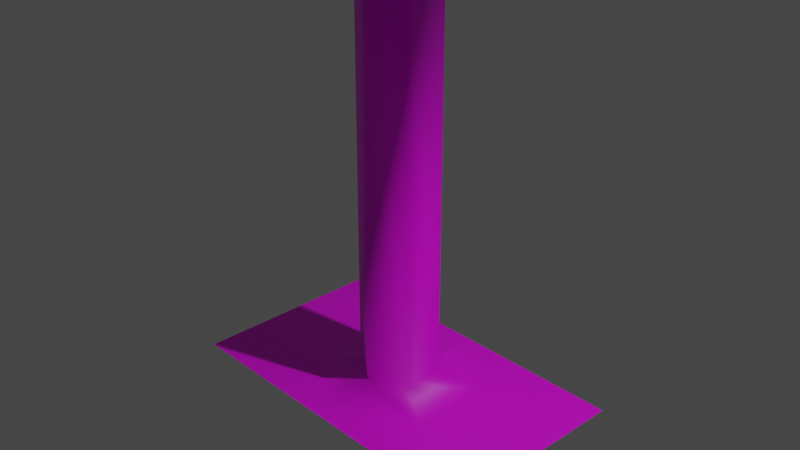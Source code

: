 # Source: LightPole.blend  (saved by Blender 3.2.14; exported with 4.5.12 LTS)
import bpy
from mathutils import Matrix  # noqa: F401  (used for matrix-valued properties, if any)

bpy.ops.wm.read_factory_settings(use_empty=True)
scene = bpy.context.scene
scene.name = 'Scene'

# ---- collections
col_collection = bpy.data.collections.new('Collection'); scene.collection.children.link(col_collection)

# ---- images (referenced by path relative to the original .blend; pixels are not part of the script)
import os
ASSET_DIR = os.environ.get("B2B_ASSET_DIR", "")  # directory of the original .blend (textures are referenced by path, not embedded)
HERE = os.path.dirname(os.path.abspath(__file__))  # packed textures are extracted next to this script under _unpacked/

def load_image(name, relpath, width, height, colorspace="sRGB"):
    """Load a texture the original file referenced (path relative to the .blend, or extracted next to this script)."""
    p = next((c for c in (os.path.join(HERE, relpath), os.path.join(ASSET_DIR, relpath)) if relpath and os.path.exists(c)), "")
    if p:
        img = bpy.data.images.load(p, check_existing=True)
        img.name = name
    else:  # same state as the original file: an image datablock whose file is absent (Cycles renders it pink)
        img = bpy.data.images.new(name, width, height)
        img.source = "FILE"
        img.filepath = "//" + (relpath or name)
    img.colorspace_settings.name = colorspace
    return img
img_singlelight1_png = load_image('SingleLight1.png', 'SingleLight1.png', 1024, 1024, 'sRGB')
img_singlelight_png = load_image('SingleLight.png', 'SingleLight.png', 1024, 1024, 'sRGB')

# ---- materials (node trees are filled in below, after node groups)
mat_material_003 = bpy.data.materials.new('Material.003')
mat_material_003.use_transparent_shadow = False
mat_material_002 = bpy.data.materials.new('Material.002')
mat_material_002.use_transparent_shadow = False
mat_material_001 = bpy.data.materials.new('Material.001')
mat_material_001.use_transparent_shadow = False

# ---- material node trees
mat_material_003.use_nodes = True; mat_material_003.node_tree.nodes.clear()
_N = mat_material_003.node_tree.nodes; _L = mat_material_003.node_tree.links
n0 = _N.new('ShaderNodeBsdfPrincipled'); n0.name = 'Principled BSDF'; n0.location = (10, 300)
n0.distribution = 'GGX'
n0.subsurface_method = 'RANDOM_WALK_SKIN'
n0.inputs[3].default_value = 1.45
n0.inputs[27].default_value = (0.0, 0.0, 0.0, 1.0)
n0.inputs[28].default_value = 1.0
n1 = _N.new('ShaderNodeOutputMaterial'); n1.name = 'Material Output'; n1.location = (300, 300)
n2 = _N.new('ShaderNodeTexImage'); n2.name = 'Image Texture'; n2.location = (-456, 55)
n2.image = img_singlelight1_png
_L.new(n0.outputs[0], n1.inputs[0])
_L.new(n2.outputs[0], n0.inputs[0])
n1.is_active_output = True
mat_material_002.use_nodes = True; mat_material_002.node_tree.nodes.clear()
_N = mat_material_002.node_tree.nodes; _L = mat_material_002.node_tree.links
n0 = _N.new('ShaderNodeBsdfPrincipled'); n0.name = 'Principled BSDF'; n0.location = (10, 300)
n0.distribution = 'GGX'
n0.subsurface_method = 'RANDOM_WALK_SKIN'
n0.inputs[3].default_value = 1.45
n0.inputs[27].default_value = (0.0, 0.0, 0.0, 1.0)
n0.inputs[28].default_value = 1.0
n1 = _N.new('ShaderNodeOutputMaterial'); n1.name = 'Material Output'; n1.location = (300, 300)
n2 = _N.new('ShaderNodeTexImage'); n2.name = 'Image Texture'; n2.location = (-543, 101)
n2.image = img_singlelight1_png
_L.new(n0.outputs[0], n1.inputs[0])
_L.new(n2.outputs[0], n0.inputs[0])
n1.is_active_output = True
mat_material_001.use_nodes = True; mat_material_001.node_tree.nodes.clear()
_N = mat_material_001.node_tree.nodes; _L = mat_material_001.node_tree.links
n0 = _N.new('ShaderNodeBsdfPrincipled'); n0.name = 'Principled BSDF'; n0.location = (10, 300)
n0.distribution = 'GGX'
n0.subsurface_method = 'RANDOM_WALK_SKIN'
n0.inputs[3].default_value = 1.45
n0.inputs[27].default_value = (0.0, 0.0, 0.0, 1.0)
n0.inputs[28].default_value = 1.0
n1 = _N.new('ShaderNodeOutputMaterial'); n1.name = 'Material Output'; n1.location = (300, 300)
n2 = _N.new('ShaderNodeTexImage'); n2.name = 'Image Texture'; n2.location = (-485, 88)
n2.image = img_singlelight_png
_L.new(n0.outputs[0], n1.inputs[0])
_L.new(n2.outputs[0], n0.inputs[0])
n1.is_active_output = True

# ---- world
world_world = bpy.data.worlds.new('World'); scene.world = world_world
world_world.use_nodes = True; world_world.node_tree.nodes.clear()
_N = world_world.node_tree.nodes; _L = world_world.node_tree.links
n0 = _N.new('ShaderNodeOutputWorld'); n0.name = 'World Output'; n0.location = (300, 300)
n1 = _N.new('ShaderNodeBackground'); n1.name = 'Background'; n1.location = (10, 300)
n1.inputs[0].default_value = (0.05088, 0.05088, 0.05088, 1.0)
_L.new(n1.outputs[0], n0.inputs[0])
n0.is_active_output = True
world_world.color = (0.05088, 0.05088, 0.05088)
world_world.use_sun_shadow = False
world_world.sun_shadow_jitter_overblur = 0.0

# ---- cameras
cam_camera = bpy.data.cameras.new('Camera')
cam_camera.clip_end = 100.0
cam_camera.ortho_scale = 7.314

# ---- lights
light_light = bpy.data.lights.new('Light', 'POINT')
light_light.transmission_factor = 0.0
light_light.energy = 1000.0
light_light.shadow_soft_size = 0.1
light_light.shadow_maximum_resolution = 0.006
light_light.use_absolute_resolution = True

# ---- meshes
me_cylinder_002 = bpy.data.meshes.new('Cylinder.002')
me_cylinder_002.from_pydata([(2.581e-08, 2.138, -1.0), (-9.597e-09, 0.6123, 2.974), (1.851, 1.069, -1.0), (0.5303, 0.3062, 2.974), (1.851, -1.069, -1.0), (0.5303, -0.3062, 2.974), (-1.611e-07, -2.138, -1.0), (-6.313e-08, -0.6123, 2.974), (-1.851, -1.069, -1.0), (-0.5303, -0.3062, 2.974), (-1.851, 1.069, -1.0), (-0.5303, 0.3062, 2.974), (0.0, 1.0, -0.9517), (0.866, 0.5, -0.9517), (0.866, -0.5, -0.9517), (-8.742e-08, -1.0, -0.9517), (-0.866, -0.5, -0.9517), (-0.866, 0.5, -0.9517), (0.0, 1.0, 0.3961), (0.866, 0.5, 0.3961), (0.866, -0.5, 0.3961), (-8.742e-08, -1.0, 0.3961), (-0.866, -0.5, 0.3961), (-0.866, 0.5, 0.3961), (0.0, 1.0, 0.4351), (0.866, 0.5, 0.4351), (0.866, -0.5, 0.4351), (-8.742e-08, -1.0, 0.4351), (-0.866, -0.5, 0.4351), (-0.866, 0.5, 0.4351), (-0.8999, -0.5196, 0.7143), (-0.9268, -0.5351, 0.681), (1.193e-09, 1.07, 0.681), (3.711e-10, 1.039, 0.7143), (-0.8999, 0.5196, 0.7143), (-0.9268, 0.5351, 0.681), (-6.325e-09, 0.7613, 0.7521), (0.6593, 0.3806, 0.7521), (0.6593, -0.3806, 0.7521), (-7.288e-08, -0.7613, 0.7521), (-0.6593, -0.3806, 0.7521), (-0.6593, 0.3806, 0.7521), (0.9492, 0.5641, 0.4212), (0.947, 0.5467, 0.4369), (0.9631, 0.5399, 0.4212), (0.9492, 0.5641, 0.4101), (0.9631, 0.5399, 0.4101), (0.947, 0.5467, 0.3943), (0.9631, -0.5399, 0.4212), (0.947, -0.5467, 0.4369), (0.9492, -0.5641, 0.4212), (0.9631, -0.5399, 0.4101), (0.9492, -0.5641, 0.4101), (0.947, -0.5467, 0.3943), (0.01397, -1.104, 0.4212), (-9.56e-08, -1.093, 0.4369), (-0.01397, -1.104, 0.4212), (0.01397, -1.104, 0.4101), (-0.01397, -1.104, 0.4101), (-9.56e-08, -1.093, 0.3943), (-0.9492, -0.5641, 0.4212), (-0.947, -0.5467, 0.4369), (-0.9631, -0.5399, 0.4212), (-0.9492, -0.5641, 0.4101), (-0.9631, -0.5399, 0.4101), (-0.947, -0.5467, 0.3943), (-0.9631, 0.5399, 0.4212), (-0.947, 0.5467, 0.4369), (-0.9492, 0.5641, 0.4212), (-0.9631, 0.5399, 0.4101), (-0.9492, 0.5641, 0.4101), (-0.947, 0.5467, 0.3943), (-0.01397, 1.104, 0.4101), (0.01397, 1.104, 0.4101), (0.0, 1.093, 0.3943), (0.01397, 1.104, 0.4212), (-0.01397, 1.104, 0.4212), (0.0, 1.093, 0.4369), (-7.68e-10, 0.971, 0.7132), (0.0, 1.0, 0.6821), (0.866, 0.5, 0.6821), (0.8409, 0.4855, 0.7132), (0.866, -0.5, 0.6821), (0.8409, -0.4855, 0.7132), (-8.742e-08, -1.0, 0.6821), (-8.566e-08, -0.971, 0.7132), (-0.866, -0.5, 0.6821), (-0.8409, -0.4855, 0.7132), (-0.866, 0.5, 0.6821), (-0.8409, 0.4855, 0.7132), (-9.236e-08, -1.07, 0.681), (-9.047e-08, -1.039, 0.7143), (0.9268, -0.5351, 0.681), (0.8999, -0.5196, 0.7143), (0.9268, 0.5351, 0.681), (0.8999, 0.5196, 0.7143), (4.352, 2.512, -1.001), (4.352, -2.512, -1.001), (-4.352, -2.512, -1.001), (-4.352, 2.512, -1.001), (-2.127e-06, 0.7594, 2.786), (-2.127e-06, 0.7594, 2.961), (0.6471, 0.3858, 2.786), (0.6471, 0.3858, 2.961), (0.6471, -0.3614, 2.786), (0.6471, -0.3614, 2.961), (-2.193e-06, -0.735, 2.786), (-2.193e-06, -0.735, 2.961), (-0.6471, -0.3614, 2.786), (-0.6471, -0.3614, 2.961), (-0.6471, 0.3858, 2.786), (-0.6471, 0.3858, 2.961), (-2.127e-06, 1.508, 3.052), (1.295, 0.76, 3.052), (1.295, -0.7356, 3.052), (-2.258e-06, -1.483, 3.052), (-1.295, -0.7356, 3.052), (-1.295, 0.76, 3.052), (-2.127e-06, 4.436, 3.696), (3.831, 2.224, 3.696), (3.831, -2.2, 3.696), (-2.514e-06, -4.412, 3.696), (-3.831, -2.2, 3.696), (-3.831, 2.224, 3.696), (-2.127e-06, 4.436, 3.749), (3.831, 2.224, 3.749), (3.831, -2.2, 3.749), (-2.514e-06, -4.412, 3.749), (-3.831, -2.2, 3.749), (-3.831, 2.224, 3.749), (-2.131e-06, 0.5627, 3.844), (0.4767, 0.2874, 3.844), (0.4767, -0.2631, 3.844), (-2.179e-06, -0.5383, 3.844), (-0.4768, -0.2631, 3.844), (-0.4768, 0.2874, 3.844), (3.994, 2.318, 3.695), (-2.127e-06, 4.624, 3.695), (3.994, -2.294, 3.695), (-2.53e-06, -4.6, 3.695), (-3.994, -2.294, 3.695), (-3.994, 2.318, 3.695), (3.994, 2.318, 3.75), (-2.127e-06, 4.624, 3.75), (3.994, -2.294, 3.75), (-2.53e-06, -4.6, 3.75), (-3.994, -2.294, 3.75), (-3.994, 2.318, 3.75)], [], [(36, 1, 3, 37), (37, 3, 5, 38), (38, 5, 7, 39), (39, 7, 9, 40), (40, 9, 11, 41), (41, 11, 1, 36), (10, 17, 12, 0), (8, 16, 17, 10), (6, 15, 16, 8), (4, 14, 15, 6), (2, 13, 14, 4), (0, 12, 13, 2), (17, 23, 18, 12), (16, 22, 23, 17), (15, 21, 22, 16), (14, 20, 21, 15), (13, 19, 20, 14), (12, 18, 19, 13), (23, 22, 65, 71), (20, 19, 47, 53), (64, 62, 66, 69), (70, 68, 76, 72), (26, 27, 55, 49), (52, 50, 54, 57), (89, 41, 36, 78), (87, 40, 41, 89), (85, 39, 40, 87), (83, 38, 39, 85), (81, 37, 38, 83), (78, 36, 37, 81), (25, 80, 82, 26), (34, 33, 32, 35), (28, 86, 88, 29), (27, 84, 86, 28), (26, 82, 84, 27), (29, 88, 79, 24), (18, 23, 71, 74), (28, 29, 67, 61), (22, 21, 59, 65), (21, 20, 53, 59), (24, 25, 43, 77), (46, 44, 48, 51), (27, 28, 61, 55), (25, 26, 49, 43), (58, 56, 60, 63), (19, 18, 74, 47), (29, 24, 77, 67), (42, 43, 44), (45, 46, 47), (48, 49, 50), (51, 52, 53), (54, 55, 56), (57, 58, 59), (60, 61, 62), (63, 64, 65), (66, 67, 68), (69, 70, 71), (72, 73, 74), (75, 76, 77), (44, 46, 45, 42), (50, 52, 51, 48), (56, 58, 57, 54), (62, 64, 63, 60), (68, 70, 69, 66), (70, 72, 74, 71), (64, 69, 71, 65), (58, 63, 65, 59), (52, 57, 59, 53), (46, 51, 53, 47), (73, 45, 47, 74), (72, 76, 75, 73), (67, 77, 76, 68), (61, 67, 66, 62), (55, 61, 60, 56), (49, 55, 54, 50), (43, 49, 48, 44), (77, 43, 42, 75), (73, 75, 42, 45), (87, 89, 34, 30), (82, 80, 94, 92), (85, 87, 30, 91), (89, 78, 33, 34), (83, 85, 91, 93), (81, 83, 93, 95), (24, 79, 80, 25), (30, 34, 35, 31), (91, 30, 31, 90), (93, 91, 90, 92), (95, 93, 92, 94), (33, 95, 94, 32), (84, 82, 92, 90), (86, 84, 90, 31), (78, 81, 95, 33), (88, 86, 31, 35), (79, 88, 35, 32), (80, 79, 32, 94), (2, 4, 97, 96), (8, 10, 99, 98), (0, 2, 96, 99, 10), (6, 8, 98, 97, 4), (100, 101, 103, 102), (102, 103, 105, 104), (104, 105, 107, 106), (106, 107, 109, 108), (111, 109, 116, 117), (108, 109, 111, 110), (110, 111, 101, 100), (105, 103, 113, 114), (103, 101, 112, 113), (107, 105, 114, 115), (101, 111, 117, 112), (109, 107, 115, 116), (112, 117, 123, 118), (116, 115, 121, 122), (114, 113, 119, 120), (117, 116, 122, 123), (115, 114, 120, 121), (113, 112, 118, 119), (126, 127, 145, 144), (119, 118, 137, 136), (129, 124, 143, 147), (122, 121, 139, 140), (125, 126, 144, 142), (128, 129, 147, 146), (124, 129, 135, 130), (128, 127, 133, 134), (126, 125, 131, 132), (129, 128, 134, 135), (127, 126, 132, 133), (125, 124, 130, 131), (141, 140, 146, 147), (139, 138, 144, 145), (136, 137, 143, 142), (137, 141, 147, 143), (140, 139, 145, 146), (138, 136, 142, 144), (123, 122, 140, 141), (120, 119, 136, 138), (127, 128, 146, 145), (118, 123, 141, 137), (124, 125, 142, 143), (121, 120, 138, 139), (131, 130, 135, 134, 133, 132)])
me_cylinder_002.polygons.foreach_set('use_smooth', [1, 1, 1, 1, 1, 1, 1, 1, 1, 1, 1, 1, 1, 1, 1, 1, 1, 1, 1, 1, 1, 1, 1, 1, 1, 1, 1, 1, 1, 1, 1, 1, 1, 1, 1, 1, 1, 1, 1, 1, 1, 1, 1, 1, 1, 1, 1, 1, 1, 1, 1, 1, 1, 1, 1, 1, 1, 1, 1, 1, 1, 1, 1, 1, 1, 1, 1, 1, 1, 1, 1, 1, 1, 1, 1, 1, 1, 1, 1, 1, 1, 1, 1, 1, 1, 1, 1, 1, 1, 1, 1, 1, 1, 1, 1, 1, 1, 1, 1, 1, 0, 0, 0, 0, 0, 0, 0, 0, 0, 0, 0, 0, 0, 0, 0, 0, 0, 0, 0, 0, 0, 0, 0, 0, 0, 0, 0, 0, 0, 0, 0, 0, 0, 0, 0, 0, 0, 0, 0, 0, 0, 0, 0])
_uv = me_cylinder_002.uv_layers.new(name='UVMap')
_uv.uv.foreach_set('vector', [0.7313, 0.6714, 0.7256, 0.8544, 0.6993, 0.8544, 0.693, 0.6691, 0.693, 0.6691, 0.6993, 0.8544, 0.67, 0.8592, 0.6561, 0.6809, 0.9508, 0.676, 0.9339, 0.8494, 0.908, 0.8446, 0.9137, 0.6616, 0.9137, 0.6616, 0.908, 0.8446, 0.8816, 0.8446, 0.8754, 0.6593, 0.8754, 0.6593, 0.8816, 0.8446, 0.8523, 0.8494, 0.8384, 0.6711, 0.7685, 0.6859, 0.7516, 0.8592, 0.7256, 0.8544, 0.7313, 0.6714, 0.689, 0.231, 0.7039, 0.2165, 0.7171, 0.2292, 0.7171, 0.2582, 0.689, 0.1765, 0.7039, 0.191, 0.7039, 0.2165, 0.689, 0.231, 0.7171, 0.1493, 0.7171, 0.1783, 0.7039, 0.191, 0.689, 0.1765, 0.7452, 0.1765, 0.7302, 0.191, 0.7171, 0.1783, 0.7171, 0.1493, 0.7452, 0.231, 0.7302, 0.2165, 0.7302, 0.191, 0.7452, 0.1765, 0.7171, 0.2582, 0.7171, 0.2292, 0.7302, 0.2165, 0.7452, 0.231, 0.7832, 0.5103, 0.78, 0.6222, 0.7343, 0.6121, 0.7337, 0.5064, 0.868, 0.4975, 0.8719, 0.6024, 0.8264, 0.6123, 0.8212, 0.5029, 0.9161, 0.4966, 0.9166, 0.6023, 0.8719, 0.6024, 0.868, 0.4975, 0.9655, 0.5005, 0.9624, 0.6124, 0.9166, 0.6023, 0.9161, 0.4966, 0.6856, 0.5073, 0.6896, 0.6122, 0.6441, 0.6221, 0.6389, 0.5128, 0.7337, 0.5064, 0.7343, 0.6121, 0.6896, 0.6122, 0.6856, 0.5073, 0.8264, 0.6123, 0.8719, 0.6024, 0.872, 0.6079, 0.825, 0.6181, 0.6441, 0.6221, 0.6896, 0.6122, 0.6897, 0.6177, 0.6426, 0.6279, 0.8714, 0.6097, 0.8715, 0.6108, 0.8255, 0.6212, 0.8254, 0.6198, 0.7809, 0.6311, 0.7808, 0.6323, 0.7345, 0.6212, 0.7346, 0.6201, 0.9613, 0.6295, 0.9158, 0.6183, 0.9161, 0.613, 0.9637, 0.6245, 0.9633, 0.6213, 0.9632, 0.6225, 0.9169, 0.6114, 0.9169, 0.6103, 0.7756, 0.6724, 0.7685, 0.6859, 0.7313, 0.6714, 0.7317, 0.6564, 0.8741, 0.6458, 0.8754, 0.6593, 0.8384, 0.6711, 0.8324, 0.6596, 0.9141, 0.6466, 0.9137, 0.6616, 0.8754, 0.6593, 0.8741, 0.6458, 0.958, 0.6626, 0.9508, 0.676, 0.9137, 0.6616, 0.9141, 0.6466, 0.6917, 0.6556, 0.693, 0.6691, 0.6561, 0.6809, 0.6501, 0.6694, 0.7317, 0.6564, 0.7313, 0.6714, 0.693, 0.6691, 0.6917, 0.6556, 0.69, 0.6281, 0.6912, 0.6441, 0.6475, 0.657, 0.6457, 0.6389, 0.7778, 0.6684, 0.732, 0.6523, 0.7322, 0.6493, 0.779, 0.6652, 0.8724, 0.6183, 0.8736, 0.6343, 0.8299, 0.6472, 0.8281, 0.6291, 0.9158, 0.6183, 0.9149, 0.6344, 0.8736, 0.6343, 0.8724, 0.6183, 0.9613, 0.6295, 0.9599, 0.6483, 0.9149, 0.6344, 0.9158, 0.6183, 0.7789, 0.6394, 0.7776, 0.6582, 0.7326, 0.6442, 0.7334, 0.6281, 0.7343, 0.6121, 0.78, 0.6222, 0.7817, 0.6293, 0.7339, 0.6182, 0.8724, 0.6183, 0.8281, 0.6291, 0.8253, 0.623, 0.8722, 0.6124, 0.8719, 0.6024, 0.9166, 0.6023, 0.9163, 0.6084, 0.872, 0.6079, 0.9166, 0.6023, 0.9624, 0.6124, 0.9641, 0.6195, 0.9163, 0.6084, 0.7334, 0.6281, 0.69, 0.6281, 0.6898, 0.6222, 0.7337, 0.6228, 0.6891, 0.6196, 0.6891, 0.6206, 0.6432, 0.631, 0.6431, 0.6296, 0.9158, 0.6183, 0.8724, 0.6183, 0.8722, 0.6124, 0.9161, 0.613, 0.69, 0.6281, 0.6457, 0.6389, 0.643, 0.6329, 0.6898, 0.6222, 0.9155, 0.6101, 0.9155, 0.6112, 0.8728, 0.6107, 0.8728, 0.6096, 0.6896, 0.6122, 0.7343, 0.6121, 0.7339, 0.6182, 0.6897, 0.6177, 0.7789, 0.6394, 0.7334, 0.6281, 0.7337, 0.6228, 0.7813, 0.6343, 0.6904, 0.6205, 0.6898, 0.6222, 0.6891, 0.6206, 0.6904, 0.6194, 0.6891, 0.6196, 0.6897, 0.6177, 0.9648, 0.6229, 0.9637, 0.6245, 0.9632, 0.6225, 0.9649, 0.6216, 0.9633, 0.6213, 0.9641, 0.6195, 0.9169, 0.6114, 0.9161, 0.613, 0.9155, 0.6112, 0.9169, 0.6103, 0.9155, 0.6101, 0.9163, 0.6084, 0.8728, 0.6107, 0.8722, 0.6124, 0.8715, 0.6108, 0.8728, 0.6096, 0.8714, 0.6097, 0.872, 0.6079, 0.7825, 0.6327, 0.7813, 0.6343, 0.7808, 0.6323, 0.7826, 0.6315, 0.7809, 0.6311, 0.7817, 0.6293, 0.7346, 0.6201, 0.7332, 0.6199, 0.7339, 0.6182, 0.7331, 0.621, 0.7345, 0.6212, 0.7337, 0.6228, 0.6891, 0.6206, 0.6891, 0.6196, 0.6904, 0.6194, 0.6904, 0.6205, 0.9632, 0.6225, 0.9633, 0.6213, 0.9649, 0.6216, 0.9648, 0.6229, 0.9155, 0.6112, 0.9155, 0.6101, 0.9169, 0.6103, 0.9169, 0.6114, 0.8715, 0.6108, 0.8714, 0.6097, 0.8728, 0.6096, 0.8728, 0.6107, 0.7808, 0.6323, 0.7809, 0.6311, 0.7826, 0.6315, 0.7825, 0.6327, 0.7809, 0.6311, 0.7346, 0.6201, 0.7339, 0.6182, 0.7817, 0.6293, 0.8714, 0.6097, 0.8254, 0.6198, 0.825, 0.6181, 0.872, 0.6079, 0.9155, 0.6101, 0.8728, 0.6096, 0.872, 0.6079, 0.9163, 0.6084, 0.9633, 0.6213, 0.9169, 0.6103, 0.9163, 0.6084, 0.9641, 0.6195, 0.6891, 0.6196, 0.6431, 0.6296, 0.6426, 0.6279, 0.6897, 0.6177, 0.7332, 0.6199, 0.6904, 0.6194, 0.6897, 0.6177, 0.7339, 0.6182, 0.7346, 0.6201, 0.7345, 0.6212, 0.7331, 0.621, 0.7332, 0.6199, 0.7813, 0.6343, 0.7337, 0.6228, 0.7345, 0.6212, 0.7808, 0.6323, 0.8722, 0.6124, 0.8253, 0.623, 0.8255, 0.6212, 0.8715, 0.6108, 0.9161, 0.613, 0.8722, 0.6124, 0.8728, 0.6107, 0.9155, 0.6112, 0.9637, 0.6245, 0.9161, 0.613, 0.9169, 0.6114, 0.9632, 0.6225, 0.6898, 0.6222, 0.643, 0.6329, 0.6432, 0.631, 0.6891, 0.6206, 0.7337, 0.6228, 0.6898, 0.6222, 0.6904, 0.6205, 0.7331, 0.621, 0.7332, 0.6199, 0.7331, 0.621, 0.6904, 0.6205, 0.6904, 0.6194, 0.8741, 0.6458, 0.8324, 0.6596, 0.8303, 0.6555, 0.8739, 0.6416, 0.6475, 0.657, 0.6912, 0.6441, 0.6914, 0.648, 0.6466, 0.6614, 0.9141, 0.6466, 0.8741, 0.6458, 0.8739, 0.6416, 0.9144, 0.6424, 0.7756, 0.6724, 0.7317, 0.6564, 0.732, 0.6523, 0.7778, 0.6684, 0.958, 0.6626, 0.9141, 0.6466, 0.9144, 0.6424, 0.9601, 0.6586, 0.6917, 0.6556, 0.6501, 0.6694, 0.6479, 0.6653, 0.6916, 0.6514, 0.7334, 0.6281, 0.7326, 0.6442, 0.6912, 0.6441, 0.69, 0.6281, 0.8739, 0.6416, 0.8303, 0.6555, 0.8289, 0.6516, 0.8738, 0.6381, 0.9144, 0.6424, 0.8739, 0.6416, 0.8738, 0.6381, 0.9146, 0.6395, 0.9601, 0.6586, 0.9144, 0.6424, 0.9146, 0.6395, 0.9613, 0.6554, 0.6916, 0.6514, 0.6479, 0.6653, 0.6466, 0.6614, 0.6914, 0.648, 0.732, 0.6523, 0.6916, 0.6514, 0.6914, 0.648, 0.7322, 0.6493, 0.9149, 0.6344, 0.9599, 0.6483, 0.9613, 0.6554, 0.9146, 0.6395, 0.8736, 0.6343, 0.9149, 0.6344, 0.9146, 0.6395, 0.8738, 0.6381, 0.7317, 0.6564, 0.6917, 0.6556, 0.6916, 0.6514, 0.732, 0.6523, 0.8299, 0.6472, 0.8736, 0.6343, 0.8738, 0.6381, 0.8289, 0.6516, 0.7326, 0.6442, 0.7776, 0.6582, 0.779, 0.6652, 0.7322, 0.6493, 0.6912, 0.6441, 0.7326, 0.6442, 0.7322, 0.6493, 0.6914, 0.648, 0.7452, 0.231, 0.7452, 0.1765, 0.7832, 0.1397, 0.7832, 0.2678, 0.689, 0.1765, 0.689, 0.231, 0.651, 0.2678, 0.651, 0.1397, 0.7171, 0.2582, 0.7452, 0.231, 0.7832, 0.2678, 0.651, 0.2678, 0.689, 0.231, 0.7171, 0.1493, 0.689, 0.1765, 0.651, 0.1397, 0.7832, 0.1397, 0.7452, 0.1765, 0.4458, 0.08897, 0.4586, 0.129, 0.4382, 0.1462, 0.4295, 0.102, 0.4266, 0.1061, 0.4343, 0.1525, 0.4096, 0.1615, 0.4053, 0.1166, 0.4074, 0.1184, 0.4101, 0.1559, 0.3878, 0.1582, 0.3865, 0.121, 0.1599, 0.09175, 0.1725, 0.1316, 0.1568, 0.1476, 0.1441, 0.1065, 0.1316, 0.1674, 0.164, 0.1521, 0.1611, 0.1988, 0.1246, 0.2091, 0.1416, 0.11, 0.1527, 0.148, 0.1293, 0.1571, 0.1198, 0.1216, 0.1196, 0.1166, 0.1243, 0.1583, 0.1009, 0.1609, 0.1027, 0.1208, 0.4021, 0.1684, 0.4297, 0.1661, 0.4452, 0.1945, 0.4085, 0.2082, 0.4297, 0.1661, 0.4539, 0.1319, 0.4806, 0.1553, 0.4452, 0.1945, 0.3918, 0.1551, 0.4021, 0.1684, 0.4085, 0.2082, 0.3728, 0.1858, 0.1027, 0.1556, 0.1316, 0.1674, 0.1246, 0.2091, 0.0847, 0.1867, 0.164, 0.1521, 0.1766, 0.1323, 0.1955, 0.1547, 0.1611, 0.1988, 0.0847, 0.1867, 0.1246, 0.2091, 0.1091, 0.3661, 0.01898, 0.3733, 0.1611, 0.1988, 0.1955, 0.1547, 0.2694, 0.3631, 0.1807, 0.3613, 0.4085, 0.2082, 0.4452, 0.1945, 0.463, 0.3634, 0.3948, 0.3638, 0.1246, 0.2091, 0.1611, 0.1988, 0.1838, 0.3662, 0.1157, 0.3666, 0.3722, 0.1858, 0.4085, 0.2082, 0.3948, 0.3638, 0.3039, 0.3753, 0.4452, 0.1945, 0.4806, 0.1553, 0.5522, 0.3629, 0.463, 0.3634, 0.3946, 0.3758, 0.3043, 0.391, 0.3022, 0.3841, 0.3947, 0.3708, 0.463, 0.3634, 0.5522, 0.3629, 0.5547, 0.3698, 0.463, 0.3686, 0.1155, 0.3786, 0.01887, 0.389, 0.01675, 0.3821, 0.1156, 0.3735, 0.1838, 0.3662, 0.2694, 0.3631, 0.2719, 0.3701, 0.1839, 0.3713, 0.463, 0.3757, 0.3946, 0.3758, 0.3947, 0.3708, 0.463, 0.3711, 0.1839, 0.3784, 0.1155, 0.3786, 0.1156, 0.3735, 0.1839, 0.3738, 0.01887, 0.389, 0.1155, 0.3786, 0.1291, 0.5528, 0.1133, 0.5528, 0.1839, 0.3784, 0.27, 0.3795, 0.1729, 0.5528, 0.149, 0.5528, 0.3946, 0.3758, 0.463, 0.3757, 0.4374, 0.5528, 0.4175, 0.5528, 0.1155, 0.3786, 0.1839, 0.3784, 0.149, 0.5528, 0.1291, 0.5528, 0.3043, 0.391, 0.3946, 0.3758, 0.4175, 0.5528, 0.4017, 0.5528, 0.463, 0.3757, 0.5528, 0.3793, 0.4614, 0.5528, 0.4374, 0.5528, 0.1156, 0.3711, 0.1839, 0.3713, 0.1839, 0.3738, 0.1156, 0.3735, 0.3023, 0.3808, 0.3947, 0.3683, 0.3947, 0.3708, 0.3022, 0.3841, 0.463, 0.3686, 0.5547, 0.3698, 0.5548, 0.3732, 0.463, 0.3711, 0.01684, 0.3788, 0.1156, 0.3711, 0.1156, 0.3735, 0.01675, 0.3821, 0.1839, 0.3713, 0.2719, 0.3701, 0.272, 0.3735, 0.1839, 0.3738, 0.3947, 0.3683, 0.463, 0.3686, 0.463, 0.3711, 0.3947, 0.3708, 0.1157, 0.3666, 0.1838, 0.3662, 0.1839, 0.3713, 0.1156, 0.3711, 0.3948, 0.3638, 0.463, 0.3634, 0.463, 0.3686, 0.3947, 0.3683, 0.27, 0.3795, 0.1839, 0.3784, 0.1839, 0.3738, 0.272, 0.3735, 0.01898, 0.3733, 0.1157, 0.3666, 0.1156, 0.3711, 0.01684, 0.3788, 0.5528, 0.3793, 0.463, 0.3757, 0.463, 0.3711, 0.5548, 0.3732, 0.3044, 0.3753, 0.3948, 0.3638, 0.3947, 0.3683, 0.3023, 0.3808, 0.353, 0.7493, 0.3268, 0.8516, 0.2609, 0.8647, 0.2212, 0.7755, 0.2473, 0.6731, 0.3133, 0.66])
me_cylinder_002.materials.append(mat_material_003)
me_cylinder_002.update()
me_cylinder_004 = bpy.data.meshes.new('Cylinder.004')
me_cylinder_004.from_pydata([(12.48, -24.71, -1.354), (12.48, -24.71, -0.9955), (12.75, -24.86, -1.354), (12.75, -24.86, -0.9955), (12.75, -25.17, -1.354), (12.75, -25.17, -0.9955), (12.48, -25.33, -1.354), (12.48, -25.33, -0.9955), (12.21, -25.17, -1.354), (12.21, -25.17, -0.9955), (12.21, -24.86, -1.354), (12.21, -24.86, -0.9955), (12.48, -24.4, -0.8091), (13.02, -24.71, -0.8091), (13.02, -25.33, -0.8091), (12.48, -25.64, -0.8091), (11.95, -25.33, -0.8091), (11.95, -24.71, -0.8091), (12.48, -23.18, 0.5119), (14.07, -24.1, 0.5119), (14.07, -25.93, 0.5119), (12.48, -26.85, 0.5119), (10.9, -25.93, 0.5119), (10.9, -24.1, 0.5119), (12.48, -23.18, 0.6208), (14.07, -24.1, 0.6208), (14.07, -25.93, 0.6208), (12.48, -26.85, 0.6208), (10.9, -25.93, 0.6208), (10.9, -24.1, 0.6208), (12.48, -24.79, 0.8162), (12.68, -24.9, 0.8162), (12.68, -25.13, 0.8162), (12.48, -25.24, 0.8162), (12.28, -25.13, 0.8162), (12.28, -24.9, 0.8162), (14.14, -24.06, 0.5096), (12.48, -23.11, 0.5096), (14.14, -25.97, 0.5096), (12.48, -26.93, 0.5096), (10.83, -25.97, 0.5096), (10.83, -24.06, 0.5096), (14.14, -24.06, 0.6231), (12.48, -23.11, 0.6231), (14.14, -25.97, 0.6231), (12.48, -26.93, 0.6231), (10.83, -25.97, 0.6231), (10.83, -24.06, 0.6231), (12.48, -24.08, -9.644), (12.48, -24.75, -1.023), (13.29, -24.55, -9.644), (12.71, -24.88, -1.023), (13.29, -25.48, -9.644), (12.71, -25.15, -1.023), (12.48, -25.95, -9.644), (12.48, -25.28, -1.023), (11.67, -25.48, -9.644), (12.25, -25.15, -1.023), (11.67, -24.55, -9.644), (12.25, -24.88, -1.023), (12.48, -24.58, -9.54), (12.86, -24.79, -9.54), (12.86, -25.23, -9.54), (12.48, -25.45, -9.54), (12.1, -25.23, -9.54), (12.1, -24.79, -9.54), (12.48, -24.58, -6.616), (12.86, -24.79, -6.616), (12.86, -25.23, -6.616), (12.48, -25.45, -6.616), (12.1, -25.23, -6.616), (12.1, -24.79, -6.616), (12.48, -24.58, -6.531), (12.86, -24.79, -6.531), (12.86, -25.23, -6.531), (12.48, -25.45, -6.531), (12.1, -25.23, -6.531), (12.1, -24.79, -6.531), (12.09, -25.24, -5.926), (12.07, -25.25, -5.998), (12.48, -24.55, -5.998), (12.48, -24.56, -5.926), (12.09, -24.79, -5.926), (12.07, -24.78, -5.998), (12.48, -24.68, -5.844), (12.77, -24.85, -5.844), (12.77, -25.18, -5.844), (12.48, -25.35, -5.844), (12.19, -25.18, -5.844), (12.19, -24.85, -5.844), (12.9, -24.77, -6.562), (12.9, -24.77, -6.528), (12.9, -24.78, -6.562), (12.9, -24.77, -6.586), (12.9, -24.78, -6.586), (12.9, -24.77, -6.62), (12.9, -25.25, -6.562), (12.9, -25.25, -6.528), (12.9, -25.26, -6.562), (12.9, -25.25, -6.586), (12.9, -25.26, -6.586), (12.9, -25.25, -6.62), (12.49, -25.5, -6.562), (12.48, -25.49, -6.528), (12.47, -25.5, -6.562), (12.49, -25.5, -6.586), (12.47, -25.5, -6.586), (12.48, -25.49, -6.62), (12.06, -25.26, -6.562), (12.07, -25.25, -6.528), (12.06, -25.25, -6.562), (12.06, -25.26, -6.586), (12.06, -25.25, -6.586), (12.07, -25.25, -6.62), (12.06, -24.78, -6.562), (12.07, -24.77, -6.528), (12.06, -24.77, -6.562), (12.06, -24.78, -6.586), (12.06, -24.77, -6.586), (12.07, -24.77, -6.62), (12.47, -24.53, -6.586), (12.49, -24.53, -6.586), (12.48, -24.54, -6.62), (12.49, -24.53, -6.562), (12.47, -24.53, -6.562), (12.48, -24.54, -6.528), (12.48, -24.59, -5.928), (12.48, -24.58, -5.996), (12.86, -24.79, -5.996), (12.85, -24.8, -5.928), (12.86, -25.23, -5.996), (12.85, -25.23, -5.928), (12.48, -25.45, -5.996), (12.48, -25.44, -5.928), (12.1, -25.23, -5.996), (12.11, -25.23, -5.928), (12.1, -24.79, -5.996), (12.11, -24.8, -5.928), (12.48, -25.48, -5.998), (12.48, -25.47, -5.926), (12.89, -25.25, -5.998), (12.87, -25.24, -5.926), (12.89, -24.78, -5.998), (12.87, -24.79, -5.926), (14.39, -23.91, -9.646), (14.39, -26.11, -9.646), (10.57, -26.11, -9.646), (10.57, -23.91, -9.646)], [], [(0, 1, 3, 2), (2, 3, 5, 4), (4, 5, 7, 6), (6, 7, 9, 8), (11, 9, 16, 17), (8, 9, 11, 10), (10, 11, 1, 0), (5, 3, 13, 14), (3, 1, 12, 13), (7, 5, 14, 15), (1, 11, 17, 12), (9, 7, 15, 16), (12, 17, 23, 18), (16, 15, 21, 22), (14, 13, 19, 20), (17, 16, 22, 23), (15, 14, 20, 21), (13, 12, 18, 19), (26, 27, 45, 44), (19, 18, 37, 36), (29, 24, 43, 47), (22, 21, 39, 40), (25, 26, 44, 42), (28, 29, 47, 46), (24, 29, 35, 30), (28, 27, 33, 34), (26, 25, 31, 32), (29, 28, 34, 35), (27, 26, 32, 33), (25, 24, 30, 31), (41, 40, 46, 47), (39, 38, 44, 45), (36, 37, 43, 42), (37, 41, 47, 43), (40, 39, 45, 46), (38, 36, 42, 44), (23, 22, 40, 41), (20, 19, 36, 38), (27, 28, 46, 45), (18, 23, 41, 37), (24, 25, 42, 43), (21, 20, 38, 39), (31, 30, 35, 34, 33, 32), (84, 49, 51, 85), (85, 51, 53, 86), (86, 53, 55, 87), (87, 55, 57, 88), (88, 57, 59, 89), (89, 59, 49, 84), (58, 65, 60, 48), (56, 64, 65, 58), (54, 63, 64, 56), (52, 62, 63, 54), (50, 61, 62, 52), (48, 60, 61, 50), (65, 71, 66, 60), (64, 70, 71, 65), (63, 69, 70, 64), (62, 68, 69, 63), (61, 67, 68, 62), (60, 66, 67, 61), (71, 70, 113, 119), (68, 67, 95, 101), (112, 110, 114, 117), (118, 116, 124, 120), (74, 75, 103, 97), (100, 98, 102, 105), (137, 89, 84, 126), (135, 88, 89, 137), (133, 87, 88, 135), (131, 86, 87, 133), (129, 85, 86, 131), (126, 84, 85, 129), (73, 128, 130, 74), (82, 81, 80, 83), (76, 134, 136, 77), (75, 132, 134, 76), (74, 130, 132, 75), (77, 136, 127, 72), (66, 71, 119, 122), (76, 77, 115, 109), (70, 69, 107, 113), (69, 68, 101, 107), (72, 73, 91, 125), (94, 92, 96, 99), (75, 76, 109, 103), (73, 74, 97, 91), (106, 104, 108, 111), (67, 66, 122, 95), (77, 72, 125, 115), (90, 91, 92), (93, 94, 95), (96, 97, 98), (99, 100, 101), (102, 103, 104), (105, 106, 107), (108, 109, 110), (111, 112, 113), (114, 115, 116), (117, 118, 119), (120, 121, 122), (123, 124, 125), (92, 94, 93, 90), (98, 100, 99, 96), (104, 106, 105, 102), (110, 112, 111, 108), (116, 118, 117, 114), (118, 120, 122, 119), (112, 117, 119, 113), (106, 111, 113, 107), (100, 105, 107, 101), (94, 99, 101, 95), (121, 93, 95, 122), (120, 124, 123, 121), (115, 125, 124, 116), (109, 115, 114, 110), (103, 109, 108, 104), (97, 103, 102, 98), (91, 97, 96, 92), (125, 91, 90, 123), (121, 123, 90, 93), (135, 137, 82, 78), (130, 128, 142, 140), (133, 135, 78, 139), (137, 126, 81, 82), (131, 133, 139, 141), (129, 131, 141, 143), (72, 127, 128, 73), (78, 82, 83, 79), (139, 78, 79, 138), (141, 139, 138, 140), (143, 141, 140, 142), (81, 143, 142, 80), (132, 130, 140, 138), (134, 132, 138, 79), (126, 129, 143, 81), (136, 134, 79, 83), (127, 136, 83, 80), (128, 127, 80, 142), (50, 52, 145, 144), (56, 58, 147, 146), (48, 50, 144, 147, 58), (54, 56, 146, 145, 52)])
me_cylinder_004.polygons.foreach_set('use_smooth', [0, 0, 0, 0, 0, 0, 0, 0, 0, 0, 0, 0, 0, 0, 0, 0, 0, 0, 0, 0, 0, 0, 0, 0, 0, 0, 0, 0, 0, 0, 0, 0, 0, 0, 0, 0, 0, 0, 0, 0, 0, 0, 0, 1, 1, 1, 1, 1, 1, 1, 1, 1, 1, 1, 1, 1, 1, 1, 1, 1, 1, 1, 1, 1, 1, 1, 1, 1, 1, 1, 1, 1, 1, 1, 1, 1, 1, 1, 1, 1, 1, 1, 1, 1, 1, 1, 1, 1, 1, 1, 1, 1, 1, 1, 1, 1, 1, 1, 1, 1, 1, 1, 1, 1, 1, 1, 1, 1, 1, 1, 1, 1, 1, 1, 1, 1, 1, 1, 1, 1, 1, 1, 1, 1, 1, 1, 1, 1, 1, 1, 1, 1, 1, 1, 1, 1, 1, 1, 1, 1, 1, 1, 1])
me_cylinder_004.polygons.foreach_set('material_index', [0, 0, 0, 0, 0, 0, 0, 0, 0, 0, 0, 0, 0, 0, 0, 0, 0, 0, 0, 0, 0, 0, 0, 0, 0, 0, 0, 0, 0, 0, 0, 0, 0, 0, 0, 0, 0, 0, 0, 0, 0, 0, 0, 1, 1, 1, 1, 1, 1, 1, 1, 1, 1, 1, 1, 1, 1, 1, 1, 1, 1, 1, 1, 1, 1, 1, 1, 1, 1, 1, 1, 1, 1, 1, 1, 1, 1, 1, 1, 1, 1, 1, 1, 1, 1, 1, 1, 1, 1, 1, 1, 1, 1, 1, 1, 1, 1, 1, 1, 1, 1, 1, 1, 1, 1, 1, 1, 1, 1, 1, 1, 1, 1, 1, 1, 1, 1, 1, 1, 1, 1, 1, 1, 1, 1, 1, 1, 1, 1, 1, 1, 1, 1, 1, 1, 1, 1, 1, 1, 1, 1, 1, 1])
_uv = me_cylinder_004.uv_layers.new(name='UVMap')
_uv.uv.foreach_set('vector', [0.4302, 1.24, 0.4444, 1.279, 0.4049, 1.29, 0.3962, 1.248, 0.395, 1.248, 0.4035, 1.287, 0.361, 1.289, 0.3608, 1.253, -0.01678, 1.222, 0.003225, 1.261, -0.03125, 1.284, -0.05048, 1.24, -0.05048, 1.24, -0.03125, 1.284, -0.07529, 1.295, -0.08324, 1.25, -0.1183, 1.29, -0.07529, 1.295, -0.08063, 1.338, -0.1432, 1.319, -0.08324, 1.25, -0.07529, 1.295, -0.1183, 1.29, -0.1188, 1.253, 0.4586, 1.224, 0.4834, 1.262, 0.4444, 1.279, 0.4302, 1.24, 0.3619, 1.29, 0.4102, 1.296, 0.4048, 1.338, 0.3351, 1.32, 0.4102, 1.296, 0.4542, 1.284, 0.4683, 1.328, 0.4048, 1.338, -0.03125, 1.284, 0.003225, 1.261, 0.04445, 1.286, -0.0172, 1.328, 0.4542, 1.284, 0.4887, 1.262, 0.5299, 1.286, 0.4683, 1.328, -0.07529, 1.295, -0.03125, 1.284, -0.0172, 1.328, -0.08063, 1.338, 0.4683, 1.328, 0.5299, 1.286, 0.6525, 1.497, 0.498, 1.491, -0.08063, 1.338, -0.0172, 1.328, 0.01251, 1.491, -0.1057, 1.495, 0.3351, 1.32, 0.4048, 1.338, 0.3797, 1.495, 0.2203, 1.505, -0.1432, 1.319, -0.08063, 1.338, -0.1057, 1.495, -0.2579, 1.507, -0.0172, 1.328, 0.04445, 1.286, 0.1671, 1.497, 0.01251, 1.491, 0.4048, 1.338, 0.4683, 1.328, 0.498, 1.491, 0.3797, 1.495, 0.1661, 1.522, 0.01219, 1.509, 0.01236, 1.505, 0.1699, 1.516, 0.3797, 1.495, 0.498, 1.491, 0.4979, 1.496, 0.38, 1.499, 0.6516, 1.522, 0.4977, 1.509, 0.4978, 1.505, 0.6554, 1.516, -0.1057, 1.495, 0.01251, 1.491, 0.01241, 1.496, -0.1055, 1.499, 0.381, 1.513, 0.2232, 1.529, 0.2186, 1.523, 0.3806, 1.508, -0.1045, 1.513, -0.255, 1.53, -0.2597, 1.524, -0.1049, 1.507, 0.4977, 1.509, 0.6516, 1.522, 0.4829, 1.689, 0.4507, 1.68, -0.1045, 1.513, 0.01219, 1.509, -0.0348, 1.68, -0.06186, 1.687, 0.2232, 1.529, 0.381, 1.513, 0.4236, 1.687, 0.4032, 1.705, -0.255, 1.53, -0.1045, 1.513, -0.06186, 1.687, -0.08224, 1.705, 0.01219, 1.509, 0.1661, 1.522, -0.002522, 1.689, -0.0348, 1.68, 0.381, 1.513, 0.4977, 1.509, 0.4507, 1.68, 0.4236, 1.687, -0.2607, 1.512, -0.1055, 1.499, -0.1049, 1.507, -0.2597, 1.524, 0.01241, 1.496, 0.1707, 1.504, 0.1699, 1.516, 0.01236, 1.505, 0.38, 1.499, 0.4979, 1.496, 0.4978, 1.505, 0.3806, 1.508, 0.4979, 1.496, 0.6562, 1.504, 0.6554, 1.516, 0.4978, 1.505, -0.1055, 1.499, 0.01241, 1.496, 0.01236, 1.505, -0.1049, 1.507, 0.2176, 1.511, 0.38, 1.499, 0.3806, 1.508, 0.2186, 1.523, -0.2579, 1.507, -0.1057, 1.495, -0.1055, 1.499, -0.2607, 1.512, 0.2203, 1.505, 0.3797, 1.495, 0.38, 1.499, 0.2176, 1.511, 0.01219, 1.509, -0.1045, 1.513, -0.1049, 1.507, 0.01236, 1.505, 0.498, 1.491, 0.6525, 1.497, 0.6562, 1.504, 0.4979, 1.496, 0.4977, 1.509, 0.381, 1.513, 0.3806, 1.508, 0.4978, 1.505, 0.01251, 1.491, 0.1671, 1.497, 0.1707, 1.504, 0.01241, 1.496, 0.04443, 2.494, 0.09567, 2.364, 0.2341, 2.343, 0.3214, 2.452, 0.2701, 2.583, 0.1317, 2.603, 0.1222, -0.2712, 0.1293, -0.103, 0.09844, -0.103, 0.08281, -0.2712, 0.5098, -0.2712, 0.492, -0.103, 0.4649, -0.103, 0.4709, -0.2712, 0.4709, -0.2712, 0.4649, -0.103, 0.4372, -0.103, 0.4301, -0.2712, 0.4301, -0.2712, 0.4372, -0.103, 0.4064, -0.103, 0.3907, -0.2712, 0.2019, -0.2712, 0.1841, -0.103, 0.1569, -0.103, 0.163, -0.2712, 0.163, -0.2712, 0.1569, -0.103, 0.1293, -0.103, 0.1222, -0.2712, 0.1847, -0.5567, 0.1739, -0.4605, 0.1039, -0.4643, 0.07649, -0.5392, 0.2908, -0.4599, 0.2299, -0.4186, 0.1739, -0.4605, 0.1847, -0.5567, 0.3844, -0.5401, 0.4118, -0.4651, 0.3598, -0.4275, 0.3144, -0.4543, 0.4926, -0.5576, 0.4818, -0.4614, 0.4118, -0.4651, 0.3844, -0.5401, 0.5987, -0.4607, 0.5378, -0.4194, 0.4818, -0.4614, 0.4926, -0.5576, 0.07649, -0.5392, 0.1039, -0.4643, 0.05185, -0.4266, 0.006436, -0.4535, 0.1739, -0.4605, 0.167, -0.354, 0.118, -0.354, 0.1039, -0.4643, 0.2299, -0.4186, 0.2151, -0.354, 0.167, -0.354, 0.1739, -0.4605, 0.4118, -0.4651, 0.4236, -0.3573, 0.3741, -0.3573, 0.3598, -0.4275, 0.4818, -0.4614, 0.4726, -0.3573, 0.4236, -0.3573, 0.4118, -0.4651, 0.5378, -0.4194, 0.5207, -0.3573, 0.4726, -0.3573, 0.4818, -0.4614, 0.1039, -0.4643, 0.118, -0.354, 0.06852, -0.354, 0.05185, -0.4266, 0.167, -0.354, 0.2151, -0.354, 0.2168, -0.3383, 0.1665, -0.3382, 0.4726, -0.3573, 0.5207, -0.3573, 0.5247, -0.3401, 0.4744, -0.3406, 0.2159, -0.3368, 0.2158, -0.3358, 0.1671, -0.3355, 0.1671, -0.3365, 0.1656, -0.3367, 0.1656, -0.3357, 0.1191, -0.3367, 0.1191, -0.3377, 0.4737, -0.3207, 0.4266, -0.3207, 0.4264, -0.3375, 0.4741, -0.3365, 0.4736, -0.3391, 0.4735, -0.3381, 0.427, -0.339, 0.427, -0.34, 0.1636, -0.2767, 0.163, -0.2712, 0.1222, -0.2712, 0.1208, -0.2767, 0.2095, -0.2767, 0.2019, -0.2712, 0.163, -0.2712, 0.1636, -0.2767, 0.4287, -0.2767, 0.4301, -0.2712, 0.3907, -0.2712, 0.384, -0.2767, 0.4715, -0.2767, 0.4709, -0.2712, 0.4301, -0.2712, 0.4287, -0.2767, 0.5175, -0.2767, 0.5098, -0.2712, 0.4709, -0.2712, 0.4715, -0.2767, 0.1208, -0.2767, 0.1222, -0.2712, 0.08281, -0.2712, 0.07612, -0.2767, 0.5215, -0.3207, 0.5197, -0.3134, 0.4725, -0.3134, 0.4737, -0.3207, 0.164, -0.2856, 0.1205, -0.2856, 0.1204, -0.2939, 0.1642, -0.2939, 0.2136, -0.3207, 0.2118, -0.3134, 0.1646, -0.3134, 0.1658, -0.3207, 0.4266, -0.3207, 0.4281, -0.3134, 0.3811, -0.3134, 0.3787, -0.3207, 0.4737, -0.3207, 0.4725, -0.3134, 0.4281, -0.3134, 0.4266, -0.3207, 0.1658, -0.3207, 0.1646, -0.3134, 0.1201, -0.3134, 0.1187, -0.3207, 0.118, -0.354, 0.167, -0.354, 0.1665, -0.3382, 0.1182, -0.3392, 0.2136, -0.3207, 0.1658, -0.3207, 0.1662, -0.3342, 0.2162, -0.334, 0.3741, -0.3573, 0.4236, -0.3573, 0.4261, -0.3416, 0.375, -0.3423, 0.4236, -0.3573, 0.4726, -0.3573, 0.4744, -0.3406, 0.4261, -0.3416, 0.1187, -0.3207, 0.07081, -0.3207, 0.06765, -0.336, 0.1184, -0.3352, 0.5238, -0.3387, 0.5237, -0.3376, 0.475, -0.3379, 0.4751, -0.3389, 0.4266, -0.3207, 0.3787, -0.3207, 0.3756, -0.3379, 0.4264, -0.3375, 0.5215, -0.3207, 0.4737, -0.3207, 0.4741, -0.3365, 0.5241, -0.3359, 0.4255, -0.3399, 0.4256, -0.3389, 0.3757, -0.3395, 0.3756, -0.3408, 0.06852, -0.354, 0.118, -0.354, 0.1182, -0.3392, 0.06711, -0.3404, 0.1658, -0.3207, 0.1187, -0.3207, 0.1184, -0.3352, 0.1662, -0.3342, 0.5254, -0.3372, 0.5241, -0.3359, 0.5237, -0.3376, 0.5255, -0.3382, 0.5238, -0.3387, 0.5247, -0.3401, 0.475, -0.3379, 0.4741, -0.3365, 0.4735, -0.3381, 0.4751, -0.3389, 0.4736, -0.3391, 0.4744, -0.3406, 0.427, -0.339, 0.4264, -0.3375, 0.4256, -0.3389, 0.427, -0.34, 0.4255, -0.3399, 0.4261, -0.3416, 0.2175, -0.3354, 0.2162, -0.334, 0.2158, -0.3358, 0.2176, -0.3364, 0.2159, -0.3368, 0.2168, -0.3383, 0.1671, -0.3355, 0.1662, -0.3342, 0.1656, -0.3357, 0.1671, -0.3365, 0.1656, -0.3367, 0.1665, -0.3382, 0.1191, -0.3377, 0.1176, -0.3375, 0.1182, -0.3392, 0.1176, -0.3365, 0.1191, -0.3367, 0.1184, -0.3352, 0.5237, -0.3376, 0.5238, -0.3387, 0.5255, -0.3382, 0.5254, -0.3372, 0.4735, -0.3381, 0.4736, -0.3391, 0.4751, -0.3389, 0.475, -0.3379, 0.4256, -0.3389, 0.4255, -0.3399, 0.427, -0.34, 0.427, -0.339, 0.2158, -0.3358, 0.2159, -0.3368, 0.2176, -0.3364, 0.2175, -0.3354, 0.1656, -0.3357, 0.1656, -0.3367, 0.1671, -0.3365, 0.1671, -0.3355, 0.1656, -0.3367, 0.1191, -0.3377, 0.1182, -0.3392, 0.1665, -0.3382, 0.2159, -0.3368, 0.1671, -0.3365, 0.1665, -0.3382, 0.2168, -0.3383, 0.4255, -0.3399, 0.3756, -0.3408, 0.375, -0.3423, 0.4261, -0.3416, 0.4736, -0.3391, 0.427, -0.34, 0.4261, -0.3416, 0.4744, -0.3406, 0.5238, -0.3387, 0.4751, -0.3389, 0.4744, -0.3406, 0.5247, -0.3401, 0.1176, -0.3375, 0.06764, -0.3389, 0.06711, -0.3404, 0.1182, -0.3392, 0.1191, -0.3377, 0.1191, -0.3367, 0.1176, -0.3365, 0.1176, -0.3375, 0.1662, -0.3342, 0.1184, -0.3352, 0.1191, -0.3367, 0.1656, -0.3357, 0.2162, -0.334, 0.1662, -0.3342, 0.1671, -0.3355, 0.2158, -0.3358, 0.4264, -0.3375, 0.3756, -0.3379, 0.3757, -0.3395, 0.4256, -0.3389, 0.4741, -0.3365, 0.4264, -0.3375, 0.427, -0.339, 0.4735, -0.3381, 0.5241, -0.3359, 0.4741, -0.3365, 0.475, -0.3379, 0.5237, -0.3376, 0.1184, -0.3352, 0.06765, -0.336, 0.0678, -0.3377, 0.1176, -0.3365, 0.1176, -0.3375, 0.1176, -0.3365, 0.0678, -0.3377, 0.06764, -0.3389, 0.2095, -0.2767, 0.1636, -0.2767, 0.164, -0.2856, 0.2119, -0.2856, 0.4725, -0.3134, 0.5197, -0.3134, 0.5211, -0.2939, 0.4721, -0.2939, 0.4287, -0.2767, 0.384, -0.2767, 0.3817, -0.2856, 0.4285, -0.2856, 0.1636, -0.2767, 0.1208, -0.2767, 0.1205, -0.2856, 0.164, -0.2856, 0.4715, -0.2767, 0.4287, -0.2767, 0.4285, -0.2856, 0.4719, -0.2856, 0.5175, -0.2767, 0.4715, -0.2767, 0.4719, -0.2856, 0.5198, -0.2856, 0.1187, -0.3207, 0.1201, -0.3134, 0.07316, -0.3134, 0.07081, -0.3207, 0.2119, -0.2856, 0.164, -0.2856, 0.1642, -0.2939, 0.2132, -0.2939, 0.4285, -0.2856, 0.3817, -0.2856, 0.3801, -0.2939, 0.4283, -0.2939, 0.4719, -0.2856, 0.4285, -0.2856, 0.4283, -0.2939, 0.4721, -0.2939, 0.5198, -0.2856, 0.4719, -0.2856, 0.4721, -0.2939, 0.5211, -0.2939, 0.1205, -0.2856, 0.07375, -0.2856, 0.07221, -0.2939, 0.1204, -0.2939, 0.4281, -0.3134, 0.4725, -0.3134, 0.4721, -0.2939, 0.4283, -0.2939, 0.3811, -0.3134, 0.4281, -0.3134, 0.4283, -0.2939, 0.3801, -0.2939, 0.1208, -0.2767, 0.07612, -0.2767, 0.07375, -0.2856, 0.1205, -0.2856, 0.1646, -0.3134, 0.2118, -0.3134, 0.2132, -0.2939, 0.1642, -0.2939, 0.1201, -0.3134, 0.1646, -0.3134, 0.1642, -0.2939, 0.1204, -0.2939, 0.07316, -0.3134, 0.1201, -0.3134, 0.1204, -0.2939, 0.07221, -0.2939, 0.751, 0.225, 0.751, 0.1712, 0.8139, 0.1348, 0.8139, 0.2613, 0.6578, 0.1712, 0.6578, 0.225, 0.5948, 0.2613, 0.5948, 0.1348, 0.7044, 0.2519, 0.751, 0.225, 0.8139, 0.2613, 0.5948, 0.2613, 0.6578, 0.225, 0.7044, 0.1443, 0.6578, 0.1712, 0.5948, 0.1348, 0.8139, 0.1348, 0.751, 0.1712])
me_cylinder_004.materials.append(mat_material_002)
me_cylinder_004.materials.append(mat_material_001)
me_cylinder_004.update()

# ---- objects
ob_light = bpy.data.objects.new('Light', light_light)
ob_camera = bpy.data.objects.new('Camera', cam_camera)
ob_cylinder_002 = bpy.data.objects.new('Cylinder.002', me_cylinder_002)
ob_cylinder_004 = bpy.data.objects.new('Cylinder.004', me_cylinder_004)

# ---- transforms, parenting, visibility, modifiers, constraints
ob_light.location = (4.076, 1.005, 5.904)
ob_light.rotation_euler = (0.6503, 0.05522, 1.866)
ob_light.lock_rotations_4d = False
ob_light.empty_display_type = 'ARROWS'
ob_light.color = (0.0, 0.0, 0.0, 0.0)
ob_light.lineart.crease_threshold = 0.0
ob_camera.location = (7.359, -6.926, 4.958)
ob_camera.rotation_euler = (1.109, 0.0, 0.8149)
ob_camera.lock_rotations_4d = False
ob_camera.empty_display_type = 'ARROWS'
ob_camera.color = (0.0, 0.0, 0.0, 0.0)
ob_camera.display_type = 'WIRE'
ob_camera.lineart.crease_threshold = 0.0
ob_cylinder_002.location = (-12.48, -0.02217, 3.439)
ob_cylinder_002.scale = (0.438, 0.438, 3.389)
ob_cylinder_004.location = (-12.48, 25.01, 13.16)
ob_cylinder_004.scale = (1.0, 1.0, 1.562)

# ---- collection membership
col_collection.objects.link(ob_light)
col_collection.objects.link(ob_camera)
col_collection.objects.link(ob_cylinder_002)
col_collection.objects.link(ob_cylinder_004)

# ---- scene / render settings (as saved in the file)
scene.camera = ob_camera
scene.frame_start = 1; scene.frame_end = 250; scene.frame_set(1)
scene.render.engine = 'BLENDER_EEVEE_NEXT'
scene.cycles.sampling_pattern = 'TABULATED_SOBOL'
scene.cycles.use_light_tree = False
scene.view_settings.view_transform = 'Filmic'
bpy.context.view_layer.update()
